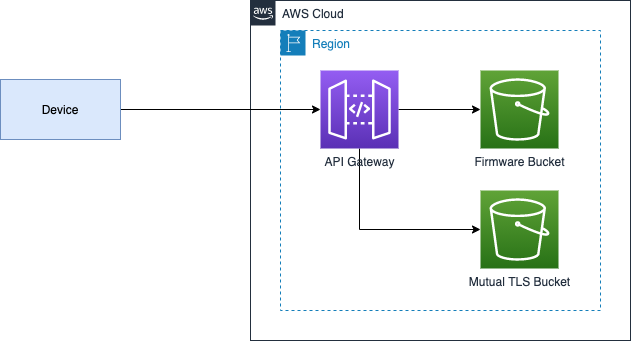

The diagram above was exported from draw.io. Its source (the exported page's mxGraphModel, read from the mxfile embedded in the PNG):
<mxGraphModel dx="1053" dy="796" grid="1" gridSize="10" guides="1" tooltips="1" connect="1" arrows="1" fold="1" page="1" pageScale="1" pageWidth="1169" pageHeight="827" math="0" shadow="0">
  <root>
    <mxCell id="0" />
    <mxCell id="1" parent="0" />
    <mxCell id="11" value="AWS Cloud" style="points=[[0,0],[0.25,0],[0.5,0],[0.75,0],[1,0],[1,0.25],[1,0.5],[1,0.75],[1,1],[0.75,1],[0.5,1],[0.25,1],[0,1],[0,0.75],[0,0.5],[0,0.25]];outlineConnect=0;gradientColor=none;html=1;whiteSpace=wrap;fontSize=12;fontStyle=0;shape=mxgraph.aws4.group;grIcon=mxgraph.aws4.group_aws_cloud_alt;strokeColor=#232F3E;fillColor=none;verticalAlign=top;align=left;spacingLeft=30;fontColor=#232F3E;dashed=0;" vertex="1" parent="1">
      <mxGeometry x="450" y="290" width="380" height="340" as="geometry" />
    </mxCell>
    <mxCell id="12" value="Region" style="points=[[0,0],[0.25,0],[0.5,0],[0.75,0],[1,0],[1,0.25],[1,0.5],[1,0.75],[1,1],[0.75,1],[0.5,1],[0.25,1],[0,1],[0,0.75],[0,0.5],[0,0.25]];outlineConnect=0;gradientColor=none;html=1;whiteSpace=wrap;fontSize=12;fontStyle=0;shape=mxgraph.aws4.group;grIcon=mxgraph.aws4.group_region;strokeColor=#147EBA;fillColor=none;verticalAlign=top;align=left;spacingLeft=30;fontColor=#147EBA;dashed=1;" vertex="1" parent="1">
      <mxGeometry x="480" y="320" width="320" height="280" as="geometry" />
    </mxCell>
    <mxCell id="13" value="Firmware Bucket" style="points=[[0,0,0],[0.25,0,0],[0.5,0,0],[0.75,0,0],[1,0,0],[0,1,0],[0.25,1,0],[0.5,1,0],[0.75,1,0],[1,1,0],[0,0.25,0],[0,0.5,0],[0,0.75,0],[1,0.25,0],[1,0.5,0],[1,0.75,0]];outlineConnect=0;fontColor=#232F3E;gradientColor=#60A337;gradientDirection=north;fillColor=#277116;strokeColor=#ffffff;dashed=0;verticalLabelPosition=bottom;verticalAlign=top;align=center;html=1;fontSize=12;fontStyle=0;aspect=fixed;shape=mxgraph.aws4.resourceIcon;resIcon=mxgraph.aws4.s3;" vertex="1" parent="1">
      <mxGeometry x="680" y="360" width="78" height="78" as="geometry" />
    </mxCell>
    <mxCell id="15" style="edgeStyle=orthogonalEdgeStyle;rounded=0;orthogonalLoop=1;jettySize=auto;html=1;exitX=1;exitY=0.5;exitDx=0;exitDy=0;exitPerimeter=0;entryX=0;entryY=0.5;entryDx=0;entryDy=0;entryPerimeter=0;" edge="1" parent="1" source="14" target="13">
      <mxGeometry relative="1" as="geometry" />
    </mxCell>
    <mxCell id="17" style="edgeStyle=orthogonalEdgeStyle;rounded=0;orthogonalLoop=1;jettySize=auto;html=1;exitX=0.5;exitY=1;exitDx=0;exitDy=0;exitPerimeter=0;entryX=0;entryY=0.5;entryDx=0;entryDy=0;entryPerimeter=0;" edge="1" parent="1" source="14" target="16">
      <mxGeometry relative="1" as="geometry" />
    </mxCell>
    <mxCell id="14" value="API Gateway" style="points=[[0,0,0],[0.25,0,0],[0.5,0,0],[0.75,0,0],[1,0,0],[0,1,0],[0.25,1,0],[0.5,1,0],[0.75,1,0],[1,1,0],[0,0.25,0],[0,0.5,0],[0,0.75,0],[1,0.25,0],[1,0.5,0],[1,0.75,0]];outlineConnect=0;fontColor=#232F3E;gradientColor=#945DF2;gradientDirection=north;fillColor=#5A30B5;strokeColor=#ffffff;dashed=0;verticalLabelPosition=bottom;verticalAlign=top;align=center;html=1;fontSize=12;fontStyle=0;aspect=fixed;shape=mxgraph.aws4.resourceIcon;resIcon=mxgraph.aws4.api_gateway;" vertex="1" parent="1">
      <mxGeometry x="520" y="360" width="78" height="78" as="geometry" />
    </mxCell>
    <mxCell id="16" value="Mutual TLS Bucket" style="points=[[0,0,0],[0.25,0,0],[0.5,0,0],[0.75,0,0],[1,0,0],[0,1,0],[0.25,1,0],[0.5,1,0],[0.75,1,0],[1,1,0],[0,0.25,0],[0,0.5,0],[0,0.75,0],[1,0.25,0],[1,0.5,0],[1,0.75,0]];outlineConnect=0;fontColor=#232F3E;gradientColor=#60A337;gradientDirection=north;fillColor=#277116;strokeColor=#ffffff;dashed=0;verticalLabelPosition=bottom;verticalAlign=top;align=center;html=1;fontSize=12;fontStyle=0;aspect=fixed;shape=mxgraph.aws4.resourceIcon;resIcon=mxgraph.aws4.s3;" vertex="1" parent="1">
      <mxGeometry x="680" y="480" width="78" height="78" as="geometry" />
    </mxCell>
    <mxCell id="19" style="edgeStyle=orthogonalEdgeStyle;rounded=0;orthogonalLoop=1;jettySize=auto;html=1;exitX=1;exitY=0.5;exitDx=0;exitDy=0;entryX=0;entryY=0.5;entryDx=0;entryDy=0;entryPerimeter=0;" edge="1" parent="1" source="18" target="14">
      <mxGeometry relative="1" as="geometry" />
    </mxCell>
    <mxCell id="18" value="Device" style="rounded=0;whiteSpace=wrap;html=1;fillColor=#dae8fc;strokeColor=#6c8ebf;" vertex="1" parent="1">
      <mxGeometry x="200" y="369" width="120" height="60" as="geometry" />
    </mxCell>
  </root>
</mxGraphModel>